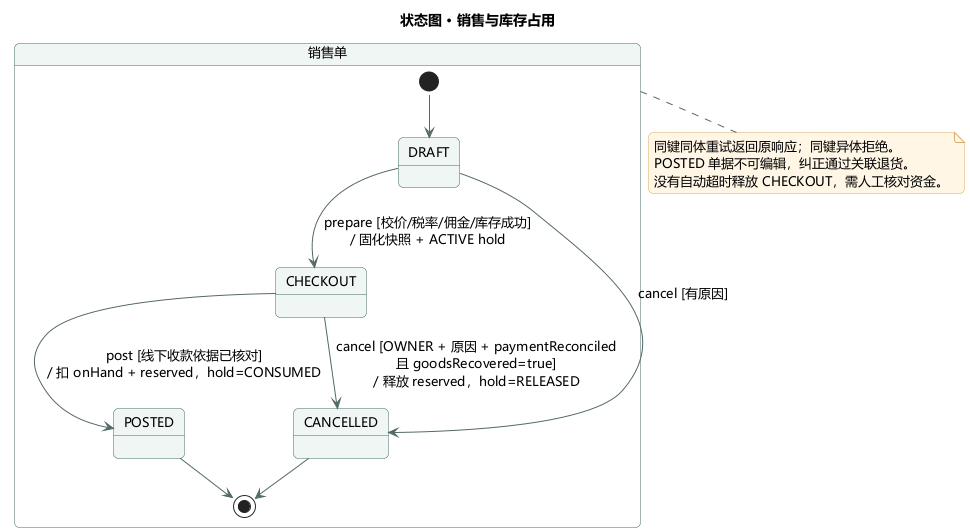

The diagram above was rendered by PlantUML. Its source (embedded in the PNG):
@startuml
!pragma layout smetana
skinparam backgroundColor #FFFFFF
skinparam shadowing false
skinparam defaultFontName Microsoft YaHei
skinparam defaultFontSize 13
skinparam roundcorner 10
skinparam ArrowColor #526A68
skinparam classBorderColor #476C68
skinparam classBackgroundColor #F1F7F5
skinparam classAttributeIconSize 0
skinparam packageBorderColor #AABCB7
skinparam packageBackgroundColor #FAFCFB
skinparam sequenceParticipantBackgroundColor #E9F3EF
skinparam sequenceParticipantBorderColor #476C68
skinparam sequenceLifeLineBorderColor #B8C7C2
skinparam actorBorderColor #476C68
skinparam usecaseBackgroundColor #EFF6F3
skinparam usecaseBorderColor #476C68
skinparam stateBackgroundColor #EFF6F3
skinparam stateBorderColor #476C68
skinparam noteBackgroundColor #FFF6E6
skinparam noteBorderColor #D6AF6E
title 状态图 · 销售与库存占用
state "销售单" as Sale {
 [*] --> DRAFT
 DRAFT --> CHECKOUT : prepare [校价/税率/佣金/库存成功]\n/ 固化快照 + ACTIVE hold
 DRAFT --> CANCELLED : cancel [有原因]
 CHECKOUT --> POSTED : post [线下收款依据已核对]\n/ 扣 onHand + reserved，hold=CONSUMED
 CHECKOUT --> CANCELLED : cancel [OWNER + 原因 + paymentReconciled\n且 goodsRecovered=true]\n/ 释放 reserved，hold=RELEASED
 POSTED --> [*]
 CANCELLED --> [*]
}
note bottom of Sale
同键同体重试返回原响应；同键异体拒绝。
POSTED 单据不可编辑，纠正通过关联退货。
没有自动超时释放 CHECKOUT，需人工核对资金。
end note
@enduml